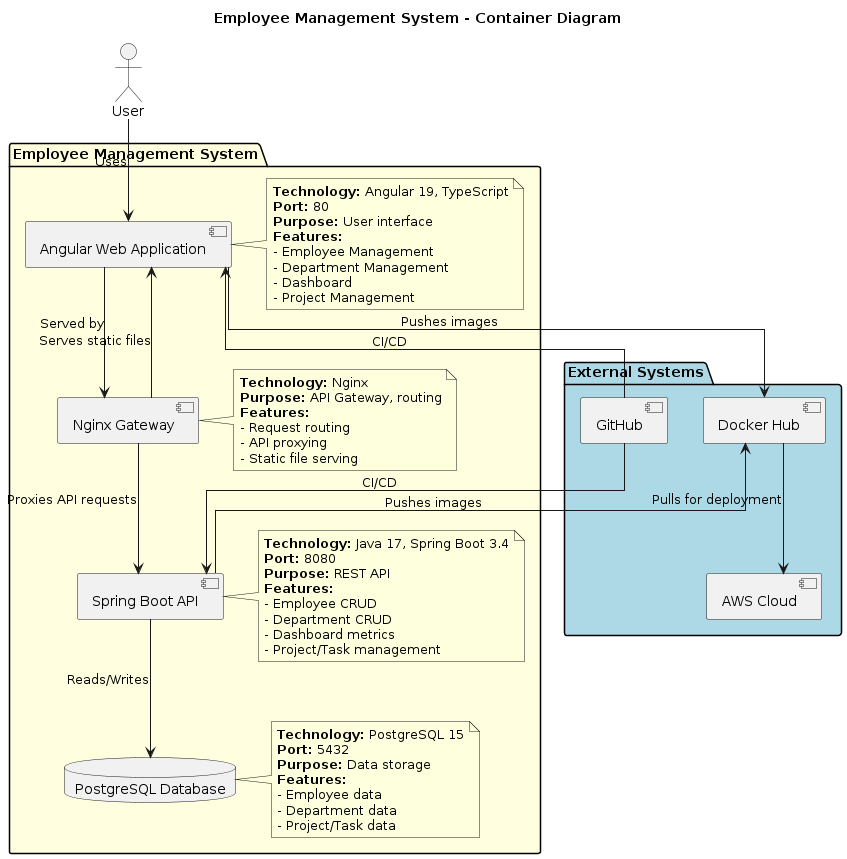

The diagram above was rendered by PlantUML. Its source (embedded in the PNG):
@startuml Container Diagram
' Workflow test - updated
!define RECTANGLE class
skinparam classAttributeIconSize 0
skinparam linetype ortho
skinparam backgroundColor #FFFFFF

title Employee Management System - Container Diagram

package "External Systems" #LightBlue {
  [GitHub] as GitHub
  [Docker Hub] as DockerHub
  [AWS Cloud] as AWS
}

actor "User" as User

package "Employee Management System" #LightYellow {
  [Angular Web Application] as Web
  [Nginx Gateway] as Gateway
  [Spring Boot API] as API
  database "PostgreSQL Database" as DB
  
  note right of Web
    **Technology:** Angular 19, TypeScript
    **Port:** 80
    **Purpose:** User interface
    **Features:**
    - Employee Management
    - Department Management
    - Dashboard
    - Project Management
  end note
  
  note right of Gateway
    **Technology:** Nginx
    **Purpose:** API Gateway, routing
    **Features:**
    - Request routing
    - API proxying
    - Static file serving
  end note
  
  note right of API
    **Technology:** Java 17, Spring Boot 3.4
    **Port:** 8080
    **Purpose:** REST API
    **Features:**
    - Employee CRUD
    - Department CRUD
    - Dashboard metrics
    - Project/Task management
  end note
  
  note right of DB
    **Technology:** PostgreSQL 15
    **Port:** 5432
    **Purpose:** Data storage
    **Features:**
    - Employee data
    - Department data
    - Project/Task data
  end note
}

User --> Web : Uses
Web --> Gateway : Served by
Gateway --> API : Proxies API requests
API --> DB : Reads/Writes
Gateway --> Web : Serves static files

GitHub --> Web : CI/CD
GitHub --> API : CI/CD
API --> DockerHub : Pushes images
Web --> DockerHub : Pushes images
DockerHub --> AWS : Pulls for deployment

@enduml